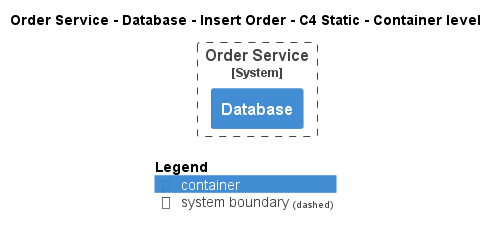

The diagram above was rendered by PlantUML. Its source (embedded in the PNG):
@startuml
!pragma layout smetana
!include ..\..\..\..\..\..\..\.c4s\C4_Container.puml

AddElementTag("c4interflow:lifecycle:new", $bgColor=green, $fontColor=#ffffff, $borderColor=green, $shadowing="False")
AddElementTag("c4interflow:lifecycle:changed", $bgColor=orange, $fontColor=#ffffff, $borderColor=orange, $shadowing="False")
AddElementTag("c4interflow:lifecycle:removed", $bgColor=red, $fontColor=#ffffff, $borderColor=red, $shadowing="False")

AddRelTag("c4interflow:lifecycle:new", $textColor=green, $lineColor=green)
AddRelTag("c4interflow:lifecycle:changed", $textColor=orange, $lineColor=orange)
AddRelTag("c4interflow:lifecycle:removed", $textColor=red, $lineColor=red)

SHOW_PERSON_PORTRAIT()
LAYOUT_TOP_DOWN()

skinparam linetype polyline

title Order Service - Database - Insert Order - C4 Static - Container level


System_Boundary(ECommercePlatform.SoftwareSystems.OrderService, "Order Service") {
    Container(ECommercePlatform.SoftwareSystems.OrderService.Containers.Database, "Database", "", "")
}



SHOW_LEGEND()
@enduml